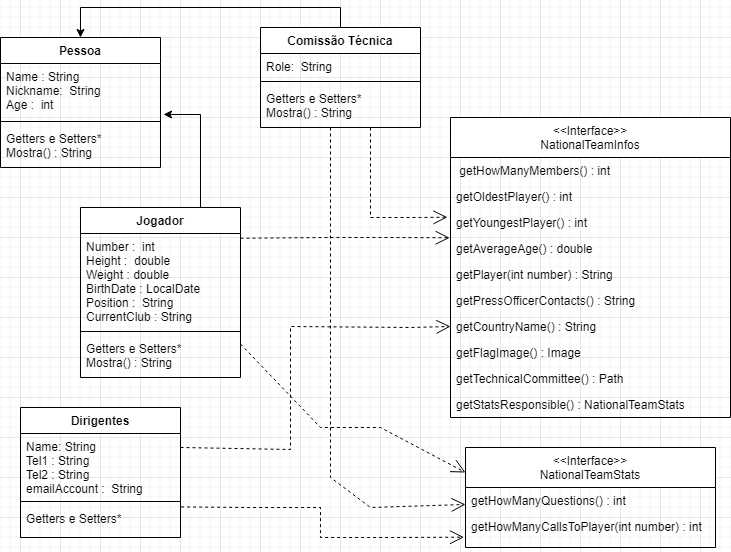

The diagram above was exported from draw.io. Its source (the exported page's mxGraphModel, read from the mxfile embedded in the PNG):
<mxGraphModel dx="1662" dy="1973" grid="1" gridSize="10" guides="1" tooltips="1" connect="1" arrows="1" fold="1" page="1" pageScale="1" pageWidth="827" pageHeight="1169" math="0" shadow="0">
  <root>
    <mxCell id="WIyWlLk6GJQsqaUBKTNV-0" />
    <mxCell id="WIyWlLk6GJQsqaUBKTNV-1" parent="WIyWlLk6GJQsqaUBKTNV-0" />
    <mxCell id="zkfFHV4jXpPFQw0GAbJ--0" value="&lt;&lt;Interface&gt;&gt;&#10;NationalTeamInfos" style="swimlane;fontStyle=0;align=center;verticalAlign=top;childLayout=stackLayout;horizontal=1;startSize=40;horizontalStack=0;resizeParent=1;resizeLast=0;collapsible=1;marginBottom=0;rounded=0;shadow=0;strokeWidth=1;" parent="WIyWlLk6GJQsqaUBKTNV-1" vertex="1">
      <mxGeometry x="510" y="-920" width="280" height="300" as="geometry">
        <mxRectangle x="530" y="70" width="180" height="40" as="alternateBounds" />
      </mxGeometry>
    </mxCell>
    <mxCell id="zkfFHV4jXpPFQw0GAbJ--5" value=" getHowManyMembers() : int" style="text;align=left;verticalAlign=top;spacingLeft=4;spacingRight=4;overflow=hidden;rotatable=0;points=[[0,0.5],[1,0.5]];portConstraint=eastwest;" parent="zkfFHV4jXpPFQw0GAbJ--0" vertex="1">
      <mxGeometry y="40" width="280" height="26" as="geometry" />
    </mxCell>
    <mxCell id="00LA7J_Ytz7ZCggJiCor-0" value="getOldestPlayer() : int" style="text;align=left;verticalAlign=top;spacingLeft=4;spacingRight=4;overflow=hidden;rotatable=0;points=[[0,0.5],[1,0.5]];portConstraint=eastwest;" parent="zkfFHV4jXpPFQw0GAbJ--0" vertex="1">
      <mxGeometry y="66" width="280" height="26" as="geometry" />
    </mxCell>
    <mxCell id="00LA7J_Ytz7ZCggJiCor-1" value="getYoungestPlayer() : int" style="text;align=left;verticalAlign=top;spacingLeft=4;spacingRight=4;overflow=hidden;rotatable=0;points=[[0,0.5],[1,0.5]];portConstraint=eastwest;" parent="zkfFHV4jXpPFQw0GAbJ--0" vertex="1">
      <mxGeometry y="92" width="280" height="26" as="geometry" />
    </mxCell>
    <mxCell id="00LA7J_Ytz7ZCggJiCor-2" value="getAverageAge() : double" style="text;align=left;verticalAlign=top;spacingLeft=4;spacingRight=4;overflow=hidden;rotatable=0;points=[[0,0.5],[1,0.5]];portConstraint=eastwest;" parent="zkfFHV4jXpPFQw0GAbJ--0" vertex="1">
      <mxGeometry y="118" width="280" height="26" as="geometry" />
    </mxCell>
    <mxCell id="00LA7J_Ytz7ZCggJiCor-3" value="getPlayer(int number) : String" style="text;align=left;verticalAlign=top;spacingLeft=4;spacingRight=4;overflow=hidden;rotatable=0;points=[[0,0.5],[1,0.5]];portConstraint=eastwest;" parent="zkfFHV4jXpPFQw0GAbJ--0" vertex="1">
      <mxGeometry y="144" width="280" height="26" as="geometry" />
    </mxCell>
    <mxCell id="00LA7J_Ytz7ZCggJiCor-4" value="getPressOfficerContacts() : String" style="text;align=left;verticalAlign=top;spacingLeft=4;spacingRight=4;overflow=hidden;rotatable=0;points=[[0,0.5],[1,0.5]];portConstraint=eastwest;" parent="zkfFHV4jXpPFQw0GAbJ--0" vertex="1">
      <mxGeometry y="170" width="280" height="26" as="geometry" />
    </mxCell>
    <mxCell id="00LA7J_Ytz7ZCggJiCor-5" value="getCountryName() : String" style="text;align=left;verticalAlign=top;spacingLeft=4;spacingRight=4;overflow=hidden;rotatable=0;points=[[0,0.5],[1,0.5]];portConstraint=eastwest;" parent="zkfFHV4jXpPFQw0GAbJ--0" vertex="1">
      <mxGeometry y="196" width="280" height="26" as="geometry" />
    </mxCell>
    <mxCell id="00LA7J_Ytz7ZCggJiCor-6" value="getFlagImage() : Image" style="text;align=left;verticalAlign=top;spacingLeft=4;spacingRight=4;overflow=hidden;rotatable=0;points=[[0,0.5],[1,0.5]];portConstraint=eastwest;" parent="zkfFHV4jXpPFQw0GAbJ--0" vertex="1">
      <mxGeometry y="222" width="280" height="26" as="geometry" />
    </mxCell>
    <mxCell id="00LA7J_Ytz7ZCggJiCor-7" value="getTechnicalCommittee() : Path" style="text;align=left;verticalAlign=top;spacingLeft=4;spacingRight=4;overflow=hidden;rotatable=0;points=[[0,0.5],[1,0.5]];portConstraint=eastwest;" parent="zkfFHV4jXpPFQw0GAbJ--0" vertex="1">
      <mxGeometry y="248" width="280" height="26" as="geometry" />
    </mxCell>
    <mxCell id="00LA7J_Ytz7ZCggJiCor-8" value="getStatsResponsible() : NationalTeamStats" style="text;align=left;verticalAlign=top;spacingLeft=4;spacingRight=4;overflow=hidden;rotatable=0;points=[[0,0.5],[1,0.5]];portConstraint=eastwest;" parent="zkfFHV4jXpPFQw0GAbJ--0" vertex="1">
      <mxGeometry y="274" width="280" height="26" as="geometry" />
    </mxCell>
    <mxCell id="zkfFHV4jXpPFQw0GAbJ--17" value="&lt;&lt;Interface&gt;&gt;&#10;NationalTeamStats" style="swimlane;fontStyle=0;align=center;verticalAlign=top;childLayout=stackLayout;horizontal=1;startSize=40;horizontalStack=0;resizeParent=1;resizeLast=0;collapsible=1;marginBottom=0;rounded=0;shadow=0;strokeWidth=1;" parent="WIyWlLk6GJQsqaUBKTNV-1" vertex="1">
      <mxGeometry x="525" y="-590" width="250" height="100" as="geometry">
        <mxRectangle x="550" y="140" width="160" height="26" as="alternateBounds" />
      </mxGeometry>
    </mxCell>
    <mxCell id="zkfFHV4jXpPFQw0GAbJ--24" value="getHowManyQuestions() : int&#10;" style="text;align=left;verticalAlign=top;spacingLeft=4;spacingRight=4;overflow=hidden;rotatable=0;points=[[0,0.5],[1,0.5]];portConstraint=eastwest;" parent="zkfFHV4jXpPFQw0GAbJ--17" vertex="1">
      <mxGeometry y="40" width="250" height="26" as="geometry" />
    </mxCell>
    <mxCell id="00LA7J_Ytz7ZCggJiCor-14" value="getHowManyCallsToPlayer(int number) : int" style="text;align=left;verticalAlign=top;spacingLeft=4;spacingRight=4;overflow=hidden;rotatable=0;points=[[0,0.5],[1,0.5]];portConstraint=eastwest;" parent="zkfFHV4jXpPFQw0GAbJ--17" vertex="1">
      <mxGeometry y="66" width="250" height="26" as="geometry" />
    </mxCell>
    <mxCell id="00LA7J_Ytz7ZCggJiCor-23" value="Pessoa" style="swimlane;fontStyle=1;align=center;verticalAlign=top;childLayout=stackLayout;horizontal=1;startSize=26;horizontalStack=0;resizeParent=1;resizeParentMax=0;resizeLast=0;collapsible=1;marginBottom=0;" parent="WIyWlLk6GJQsqaUBKTNV-1" vertex="1">
      <mxGeometry x="60" y="-1000" width="160" height="130" as="geometry" />
    </mxCell>
    <mxCell id="00LA7J_Ytz7ZCggJiCor-24" value="Name : String&#10;Nickname:  String&#10;Age :  int" style="text;strokeColor=none;fillColor=none;align=left;verticalAlign=top;spacingLeft=4;spacingRight=4;overflow=hidden;rotatable=0;points=[[0,0.5],[1,0.5]];portConstraint=eastwest;" parent="00LA7J_Ytz7ZCggJiCor-23" vertex="1">
      <mxGeometry y="26" width="160" height="54" as="geometry" />
    </mxCell>
    <mxCell id="00LA7J_Ytz7ZCggJiCor-25" value="" style="line;strokeWidth=1;fillColor=none;align=left;verticalAlign=middle;spacingTop=-1;spacingLeft=3;spacingRight=3;rotatable=0;labelPosition=right;points=[];portConstraint=eastwest;strokeColor=inherit;" parent="00LA7J_Ytz7ZCggJiCor-23" vertex="1">
      <mxGeometry y="80" width="160" height="8" as="geometry" />
    </mxCell>
    <mxCell id="00LA7J_Ytz7ZCggJiCor-26" value="Getters e Setters*&#10;Mostra() : String" style="text;strokeColor=none;fillColor=none;align=left;verticalAlign=top;spacingLeft=4;spacingRight=4;overflow=hidden;rotatable=0;points=[[0,0.5],[1,0.5]];portConstraint=eastwest;" parent="00LA7J_Ytz7ZCggJiCor-23" vertex="1">
      <mxGeometry y="88" width="160" height="42" as="geometry" />
    </mxCell>
    <mxCell id="Wr1gxyIPJEY0Xi57QChI-1" style="edgeStyle=orthogonalEdgeStyle;rounded=0;orthogonalLoop=1;jettySize=auto;html=1;exitX=0.75;exitY=0;exitDx=0;exitDy=0;entryX=1.019;entryY=0.944;entryDx=0;entryDy=0;entryPerimeter=0;" parent="WIyWlLk6GJQsqaUBKTNV-1" source="00LA7J_Ytz7ZCggJiCor-27" target="00LA7J_Ytz7ZCggJiCor-24" edge="1">
      <mxGeometry relative="1" as="geometry" />
    </mxCell>
    <mxCell id="00LA7J_Ytz7ZCggJiCor-27" value="Jogador" style="swimlane;fontStyle=1;align=center;verticalAlign=top;childLayout=stackLayout;horizontal=1;startSize=26;horizontalStack=0;resizeParent=1;resizeParentMax=0;resizeLast=0;collapsible=1;marginBottom=0;" parent="WIyWlLk6GJQsqaUBKTNV-1" vertex="1">
      <mxGeometry x="140" y="-830" width="160" height="170" as="geometry" />
    </mxCell>
    <mxCell id="00LA7J_Ytz7ZCggJiCor-28" value="Number :  int&#10;Height :  double&#10;Weight : double&#10;BirthDate : LocalDate&#10;Position :  String&#10;CurrentClub : String&#10;" style="text;strokeColor=none;fillColor=none;align=left;verticalAlign=top;spacingLeft=4;spacingRight=4;overflow=hidden;rotatable=0;points=[[0,0.5],[1,0.5]];portConstraint=eastwest;" parent="00LA7J_Ytz7ZCggJiCor-27" vertex="1">
      <mxGeometry y="26" width="160" height="94" as="geometry" />
    </mxCell>
    <mxCell id="00LA7J_Ytz7ZCggJiCor-29" value="" style="line;strokeWidth=1;fillColor=none;align=left;verticalAlign=middle;spacingTop=-1;spacingLeft=3;spacingRight=3;rotatable=0;labelPosition=right;points=[];portConstraint=eastwest;strokeColor=inherit;" parent="00LA7J_Ytz7ZCggJiCor-27" vertex="1">
      <mxGeometry y="120" width="160" height="8" as="geometry" />
    </mxCell>
    <mxCell id="00LA7J_Ytz7ZCggJiCor-30" value="Getters e Setters*&#10;Mostra() : String" style="text;strokeColor=none;fillColor=none;align=left;verticalAlign=top;spacingLeft=4;spacingRight=4;overflow=hidden;rotatable=0;points=[[0,0.5],[1,0.5]];portConstraint=eastwest;" parent="00LA7J_Ytz7ZCggJiCor-27" vertex="1">
      <mxGeometry y="128" width="160" height="42" as="geometry" />
    </mxCell>
    <mxCell id="00LA7J_Ytz7ZCggJiCor-134" style="edgeStyle=orthogonalEdgeStyle;rounded=0;orthogonalLoop=1;jettySize=auto;html=1;exitX=0.5;exitY=0;exitDx=0;exitDy=0;entryX=0.5;entryY=0;entryDx=0;entryDy=0;" parent="WIyWlLk6GJQsqaUBKTNV-1" source="00LA7J_Ytz7ZCggJiCor-31" target="00LA7J_Ytz7ZCggJiCor-23" edge="1">
      <mxGeometry relative="1" as="geometry" />
    </mxCell>
    <mxCell id="00LA7J_Ytz7ZCggJiCor-31" value="Comissão Técnica" style="swimlane;fontStyle=1;align=center;verticalAlign=top;childLayout=stackLayout;horizontal=1;startSize=26;horizontalStack=0;resizeParent=1;resizeParentMax=0;resizeLast=0;collapsible=1;marginBottom=0;" parent="WIyWlLk6GJQsqaUBKTNV-1" vertex="1">
      <mxGeometry x="320" y="-1010" width="160" height="100" as="geometry" />
    </mxCell>
    <mxCell id="00LA7J_Ytz7ZCggJiCor-32" value="Role:  String" style="text;strokeColor=none;fillColor=none;align=left;verticalAlign=top;spacingLeft=4;spacingRight=4;overflow=hidden;rotatable=0;points=[[0,0.5],[1,0.5]];portConstraint=eastwest;" parent="00LA7J_Ytz7ZCggJiCor-31" vertex="1">
      <mxGeometry y="26" width="160" height="24" as="geometry" />
    </mxCell>
    <mxCell id="00LA7J_Ytz7ZCggJiCor-33" value="" style="line;strokeWidth=1;fillColor=none;align=left;verticalAlign=middle;spacingTop=-1;spacingLeft=3;spacingRight=3;rotatable=0;labelPosition=right;points=[];portConstraint=eastwest;strokeColor=inherit;" parent="00LA7J_Ytz7ZCggJiCor-31" vertex="1">
      <mxGeometry y="50" width="160" height="8" as="geometry" />
    </mxCell>
    <mxCell id="00LA7J_Ytz7ZCggJiCor-34" value="Getters e Setters*&#10;Mostra() : String" style="text;strokeColor=none;fillColor=none;align=left;verticalAlign=top;spacingLeft=4;spacingRight=4;overflow=hidden;rotatable=0;points=[[0,0.5],[1,0.5]];portConstraint=eastwest;" parent="00LA7J_Ytz7ZCggJiCor-31" vertex="1">
      <mxGeometry y="58" width="160" height="42" as="geometry" />
    </mxCell>
    <mxCell id="00LA7J_Ytz7ZCggJiCor-35" value="Dirigentes" style="swimlane;fontStyle=1;align=center;verticalAlign=top;childLayout=stackLayout;horizontal=1;startSize=26;horizontalStack=0;resizeParent=1;resizeParentMax=0;resizeLast=0;collapsible=1;marginBottom=0;" parent="WIyWlLk6GJQsqaUBKTNV-1" vertex="1">
      <mxGeometry x="80" y="-630" width="160" height="130" as="geometry" />
    </mxCell>
    <mxCell id="00LA7J_Ytz7ZCggJiCor-36" value="Name: String&#10;Tel1 : String&#10;Tel2 : String&#10;emailAccount :  String" style="text;strokeColor=none;fillColor=none;align=left;verticalAlign=top;spacingLeft=4;spacingRight=4;overflow=hidden;rotatable=0;points=[[0,0.5],[1,0.5]];portConstraint=eastwest;" parent="00LA7J_Ytz7ZCggJiCor-35" vertex="1">
      <mxGeometry y="26" width="160" height="64" as="geometry" />
    </mxCell>
    <mxCell id="00LA7J_Ytz7ZCggJiCor-37" value="" style="line;strokeWidth=1;fillColor=none;align=left;verticalAlign=middle;spacingTop=-1;spacingLeft=3;spacingRight=3;rotatable=0;labelPosition=right;points=[];portConstraint=eastwest;strokeColor=inherit;" parent="00LA7J_Ytz7ZCggJiCor-35" vertex="1">
      <mxGeometry y="90" width="160" height="8" as="geometry" />
    </mxCell>
    <mxCell id="00LA7J_Ytz7ZCggJiCor-38" value="Getters e Setters*" style="text;strokeColor=none;fillColor=none;align=left;verticalAlign=top;spacingLeft=4;spacingRight=4;overflow=hidden;rotatable=0;points=[[0,0.5],[1,0.5]];portConstraint=eastwest;" parent="00LA7J_Ytz7ZCggJiCor-35" vertex="1">
      <mxGeometry y="98" width="160" height="32" as="geometry" />
    </mxCell>
    <mxCell id="00LA7J_Ytz7ZCggJiCor-132" value="" style="endArrow=open;endSize=12;dashed=1;html=1;rounded=0;exitX=1.004;exitY=0.045;exitDx=0;exitDy=0;entryX=-0.006;entryY=0.912;entryDx=0;entryDy=0;entryPerimeter=0;exitPerimeter=0;" parent="WIyWlLk6GJQsqaUBKTNV-1" source="00LA7J_Ytz7ZCggJiCor-38" target="00LA7J_Ytz7ZCggJiCor-14" edge="1">
      <mxGeometry width="160" relative="1" as="geometry">
        <mxPoint x="610" y="-600" as="sourcePoint" />
        <mxPoint x="770" y="-600" as="targetPoint" />
        <Array as="points">
          <mxPoint x="310" y="-530" />
          <mxPoint x="380" y="-530" />
          <mxPoint x="380" y="-500" />
          <mxPoint x="450" y="-500" />
        </Array>
      </mxGeometry>
    </mxCell>
    <mxCell id="00LA7J_Ytz7ZCggJiCor-138" value="" style="endArrow=open;endSize=12;dashed=1;html=1;rounded=0;exitX=1;exitY=0.5;exitDx=0;exitDy=0;entryX=0;entryY=0.25;entryDx=0;entryDy=0;" parent="WIyWlLk6GJQsqaUBKTNV-1" target="zkfFHV4jXpPFQw0GAbJ--17" edge="1">
      <mxGeometry width="160" relative="1" as="geometry">
        <mxPoint x="300" y="-693.48" as="sourcePoint" />
        <mxPoint x="582" y="-650.004" as="targetPoint" />
        <Array as="points">
          <mxPoint x="380" y="-610" />
          <mxPoint x="440" y="-610" />
        </Array>
      </mxGeometry>
    </mxCell>
    <mxCell id="00LA7J_Ytz7ZCggJiCor-139" value="" style="endArrow=open;endSize=12;dashed=1;html=1;rounded=0;exitX=1;exitY=0.5;exitDx=0;exitDy=0;" parent="WIyWlLk6GJQsqaUBKTNV-1" target="zkfFHV4jXpPFQw0GAbJ--24" edge="1">
      <mxGeometry width="160" relative="1" as="geometry">
        <mxPoint x="390" y="-910.0000000000001" as="sourcePoint" />
        <mxPoint x="615" y="-781.52" as="targetPoint" />
        <Array as="points">
          <mxPoint x="390" y="-560" />
          <mxPoint x="430" y="-530" />
        </Array>
      </mxGeometry>
    </mxCell>
    <mxCell id="00LA7J_Ytz7ZCggJiCor-140" value="" style="endArrow=open;endSize=12;dashed=1;html=1;rounded=0;exitX=1;exitY=0.5;exitDx=0;exitDy=0;entryX=-0.003;entryY=0.088;entryDx=0;entryDy=0;entryPerimeter=0;" parent="WIyWlLk6GJQsqaUBKTNV-1" target="00LA7J_Ytz7ZCggJiCor-2" edge="1">
      <mxGeometry width="160" relative="1" as="geometry">
        <mxPoint x="300" y="-799.2400000000001" as="sourcePoint" />
        <mxPoint x="525" y="-670.76" as="targetPoint" />
        <Array as="points">
          <mxPoint x="390" y="-800" />
          <mxPoint x="440" y="-800" />
        </Array>
      </mxGeometry>
    </mxCell>
    <mxCell id="00LA7J_Ytz7ZCggJiCor-141" value="" style="endArrow=open;endSize=12;dashed=1;html=1;rounded=0;exitX=1;exitY=0.5;exitDx=0;exitDy=0;entryX=-0.011;entryY=0.297;entryDx=0;entryDy=0;entryPerimeter=0;" parent="WIyWlLk6GJQsqaUBKTNV-1" target="00LA7J_Ytz7ZCggJiCor-1" edge="1">
      <mxGeometry width="160" relative="1" as="geometry">
        <mxPoint x="430" y="-910.0000000000001" as="sourcePoint" />
        <mxPoint x="565" y="-533.0227272727273" as="targetPoint" />
        <Array as="points">
          <mxPoint x="430" y="-820" />
          <mxPoint x="480" y="-820" />
        </Array>
      </mxGeometry>
    </mxCell>
    <mxCell id="00LA7J_Ytz7ZCggJiCor-142" value="" style="endArrow=open;endSize=12;dashed=1;html=1;rounded=0;exitX=1;exitY=0.5;exitDx=0;exitDy=0;entryX=0;entryY=0.5;entryDx=0;entryDy=0;" parent="WIyWlLk6GJQsqaUBKTNV-1" target="00LA7J_Ytz7ZCggJiCor-5" edge="1">
      <mxGeometry width="160" relative="1" as="geometry">
        <mxPoint x="240" y="-590" as="sourcePoint" />
        <mxPoint x="523.5" y="-518.2879999999999" as="targetPoint" />
        <Array as="points">
          <mxPoint x="350" y="-588" />
          <mxPoint x="350" y="-711" />
          <mxPoint x="470" y="-710" />
        </Array>
      </mxGeometry>
    </mxCell>
  </root>
</mxGraphModel>